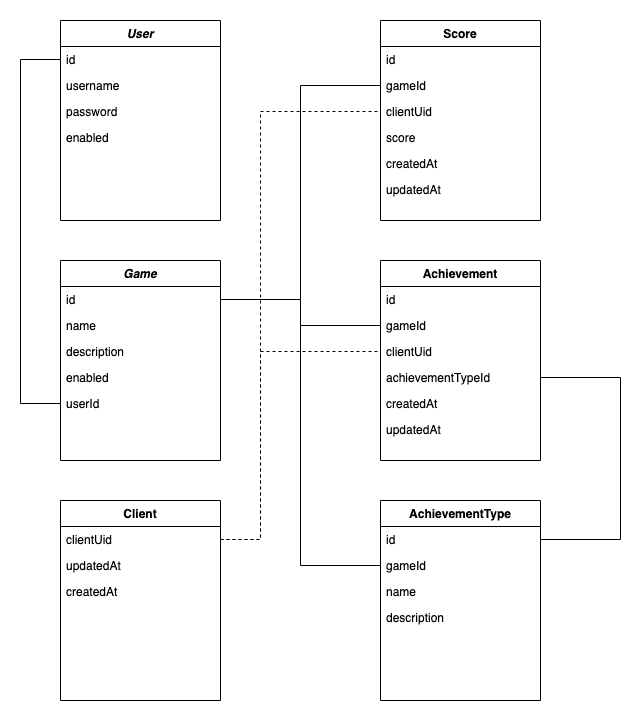

The diagram above was exported from draw.io. Its source (the exported page's mxGraphModel, read from the mxfile embedded in the PNG):
<mxGraphModel dx="1106" dy="1003" grid="1" gridSize="10" guides="1" tooltips="1" connect="1" arrows="1" fold="1" page="1" pageScale="1" pageWidth="827" pageHeight="1169" math="0" shadow="0">
  <root>
    <mxCell id="WIyWlLk6GJQsqaUBKTNV-0" />
    <mxCell id="WIyWlLk6GJQsqaUBKTNV-1" parent="WIyWlLk6GJQsqaUBKTNV-0" />
    <mxCell id="bIweoRuwG4klhXPzx7YD-1" style="edgeStyle=orthogonalEdgeStyle;rounded=0;orthogonalLoop=1;jettySize=auto;html=1;entryX=0;entryY=0.5;entryDx=0;entryDy=0;endArrow=none;endFill=0;exitX=1;exitY=0.5;exitDx=0;exitDy=0;" parent="WIyWlLk6GJQsqaUBKTNV-1" source="zkfFHV4jXpPFQw0GAbJ--1" target="bIweoRuwG4klhXPzx7YD-0" edge="1">
      <mxGeometry relative="1" as="geometry">
        <mxPoint x="280" y="160" as="sourcePoint" />
        <Array as="points">
          <mxPoint x="360" y="399" />
          <mxPoint x="360" y="665" />
        </Array>
      </mxGeometry>
    </mxCell>
    <mxCell id="zkfFHV4jXpPFQw0GAbJ--0" value="Game" style="swimlane;fontStyle=3;align=center;verticalAlign=top;childLayout=stackLayout;horizontal=1;startSize=26;horizontalStack=0;resizeParent=1;resizeLast=0;collapsible=1;marginBottom=0;rounded=0;shadow=0;strokeWidth=1;" parent="WIyWlLk6GJQsqaUBKTNV-1" vertex="1">
      <mxGeometry x="120" y="360" width="160" height="200" as="geometry">
        <mxRectangle x="230" y="140" width="160" height="26" as="alternateBounds" />
      </mxGeometry>
    </mxCell>
    <mxCell id="zkfFHV4jXpPFQw0GAbJ--1" value="id" style="text;align=left;verticalAlign=top;spacingLeft=4;spacingRight=4;overflow=hidden;rotatable=0;points=[[0,0.5],[1,0.5]];portConstraint=eastwest;" parent="zkfFHV4jXpPFQw0GAbJ--0" vertex="1">
      <mxGeometry y="26" width="160" height="26" as="geometry" />
    </mxCell>
    <mxCell id="zkfFHV4jXpPFQw0GAbJ--2" value="name" style="text;align=left;verticalAlign=top;spacingLeft=4;spacingRight=4;overflow=hidden;rotatable=0;points=[[0,0.5],[1,0.5]];portConstraint=eastwest;rounded=0;shadow=0;html=0;" parent="zkfFHV4jXpPFQw0GAbJ--0" vertex="1">
      <mxGeometry y="52" width="160" height="26" as="geometry" />
    </mxCell>
    <mxCell id="zkfFHV4jXpPFQw0GAbJ--3" value="description" style="text;align=left;verticalAlign=top;spacingLeft=4;spacingRight=4;overflow=hidden;rotatable=0;points=[[0,0.5],[1,0.5]];portConstraint=eastwest;rounded=0;shadow=0;html=0;" parent="zkfFHV4jXpPFQw0GAbJ--0" vertex="1">
      <mxGeometry y="78" width="160" height="26" as="geometry" />
    </mxCell>
    <mxCell id="FkwMfNmhR2_t3kzPwcu0-0" value="enabled" style="text;align=left;verticalAlign=top;spacingLeft=4;spacingRight=4;overflow=hidden;rotatable=0;points=[[0,0.5],[1,0.5]];portConstraint=eastwest;rounded=0;shadow=0;html=0;" parent="zkfFHV4jXpPFQw0GAbJ--0" vertex="1">
      <mxGeometry y="104" width="160" height="26" as="geometry" />
    </mxCell>
    <mxCell id="nUMZXujHGrGwCVadmgdi-6" value="userId" style="text;align=left;verticalAlign=top;spacingLeft=4;spacingRight=4;overflow=hidden;rotatable=0;points=[[0,0.5],[1,0.5]];portConstraint=eastwest;rounded=0;shadow=0;html=0;" parent="zkfFHV4jXpPFQw0GAbJ--0" vertex="1">
      <mxGeometry y="130" width="160" height="26" as="geometry" />
    </mxCell>
    <mxCell id="zkfFHV4jXpPFQw0GAbJ--17" value="Score" style="swimlane;fontStyle=1;align=center;verticalAlign=top;childLayout=stackLayout;horizontal=1;startSize=26;horizontalStack=0;resizeParent=1;resizeLast=0;collapsible=1;marginBottom=0;rounded=0;shadow=0;strokeWidth=1;" parent="WIyWlLk6GJQsqaUBKTNV-1" vertex="1">
      <mxGeometry x="440" y="120" width="160" height="200" as="geometry">
        <mxRectangle x="550" y="140" width="160" height="26" as="alternateBounds" />
      </mxGeometry>
    </mxCell>
    <mxCell id="zkfFHV4jXpPFQw0GAbJ--18" value="id" style="text;align=left;verticalAlign=top;spacingLeft=4;spacingRight=4;overflow=hidden;rotatable=0;points=[[0,0.5],[1,0.5]];portConstraint=eastwest;" parent="zkfFHV4jXpPFQw0GAbJ--17" vertex="1">
      <mxGeometry y="26" width="160" height="26" as="geometry" />
    </mxCell>
    <mxCell id="zkfFHV4jXpPFQw0GAbJ--19" value="gameId" style="text;align=left;verticalAlign=top;spacingLeft=4;spacingRight=4;overflow=hidden;rotatable=0;points=[[0,0.5],[1,0.5]];portConstraint=eastwest;rounded=0;shadow=0;html=0;" parent="zkfFHV4jXpPFQw0GAbJ--17" vertex="1">
      <mxGeometry y="52" width="160" height="26" as="geometry" />
    </mxCell>
    <mxCell id="zkfFHV4jXpPFQw0GAbJ--20" value="clientUid" style="text;align=left;verticalAlign=top;spacingLeft=4;spacingRight=4;overflow=hidden;rotatable=0;points=[[0,0.5],[1,0.5]];portConstraint=eastwest;rounded=0;shadow=0;html=0;" parent="zkfFHV4jXpPFQw0GAbJ--17" vertex="1">
      <mxGeometry y="78" width="160" height="26" as="geometry" />
    </mxCell>
    <mxCell id="zkfFHV4jXpPFQw0GAbJ--21" value="score" style="text;align=left;verticalAlign=top;spacingLeft=4;spacingRight=4;overflow=hidden;rotatable=0;points=[[0,0.5],[1,0.5]];portConstraint=eastwest;rounded=0;shadow=0;html=0;" parent="zkfFHV4jXpPFQw0GAbJ--17" vertex="1">
      <mxGeometry y="104" width="160" height="26" as="geometry" />
    </mxCell>
    <mxCell id="zkfFHV4jXpPFQw0GAbJ--22" value="createdAt" style="text;align=left;verticalAlign=top;spacingLeft=4;spacingRight=4;overflow=hidden;rotatable=0;points=[[0,0.5],[1,0.5]];portConstraint=eastwest;rounded=0;shadow=0;html=0;" parent="zkfFHV4jXpPFQw0GAbJ--17" vertex="1">
      <mxGeometry y="130" width="160" height="26" as="geometry" />
    </mxCell>
    <mxCell id="FkwMfNmhR2_t3kzPwcu0-2" value="updatedAt" style="text;align=left;verticalAlign=top;spacingLeft=4;spacingRight=4;overflow=hidden;rotatable=0;points=[[0,0.5],[1,0.5]];portConstraint=eastwest;rounded=0;shadow=0;html=0;" parent="zkfFHV4jXpPFQw0GAbJ--17" vertex="1">
      <mxGeometry y="156" width="160" height="26" as="geometry" />
    </mxCell>
    <mxCell id="FkwMfNmhR2_t3kzPwcu0-3" style="edgeStyle=orthogonalEdgeStyle;rounded=0;orthogonalLoop=1;jettySize=auto;html=1;exitX=1;exitY=0.5;exitDx=0;exitDy=0;entryX=0;entryY=0.5;entryDx=0;entryDy=0;endArrow=none;endFill=0;" parent="WIyWlLk6GJQsqaUBKTNV-1" source="zkfFHV4jXpPFQw0GAbJ--1" target="zkfFHV4jXpPFQw0GAbJ--19" edge="1">
      <mxGeometry relative="1" as="geometry" />
    </mxCell>
    <mxCell id="FkwMfNmhR2_t3kzPwcu0-5" value="Achievement" style="swimlane;fontStyle=1;align=center;verticalAlign=top;childLayout=stackLayout;horizontal=1;startSize=26;horizontalStack=0;resizeParent=1;resizeLast=0;collapsible=1;marginBottom=0;rounded=0;shadow=0;strokeWidth=1;" parent="WIyWlLk6GJQsqaUBKTNV-1" vertex="1">
      <mxGeometry x="440" y="360" width="160" height="200" as="geometry">
        <mxRectangle x="550" y="140" width="160" height="26" as="alternateBounds" />
      </mxGeometry>
    </mxCell>
    <mxCell id="FkwMfNmhR2_t3kzPwcu0-6" value="id" style="text;align=left;verticalAlign=top;spacingLeft=4;spacingRight=4;overflow=hidden;rotatable=0;points=[[0,0.5],[1,0.5]];portConstraint=eastwest;" parent="FkwMfNmhR2_t3kzPwcu0-5" vertex="1">
      <mxGeometry y="26" width="160" height="26" as="geometry" />
    </mxCell>
    <mxCell id="FkwMfNmhR2_t3kzPwcu0-7" value="gameId" style="text;align=left;verticalAlign=top;spacingLeft=4;spacingRight=4;overflow=hidden;rotatable=0;points=[[0,0.5],[1,0.5]];portConstraint=eastwest;rounded=0;shadow=0;html=0;" parent="FkwMfNmhR2_t3kzPwcu0-5" vertex="1">
      <mxGeometry y="52" width="160" height="26" as="geometry" />
    </mxCell>
    <mxCell id="FkwMfNmhR2_t3kzPwcu0-8" value="clientUid" style="text;align=left;verticalAlign=top;spacingLeft=4;spacingRight=4;overflow=hidden;rotatable=0;points=[[0,0.5],[1,0.5]];portConstraint=eastwest;rounded=0;shadow=0;html=0;" parent="FkwMfNmhR2_t3kzPwcu0-5" vertex="1">
      <mxGeometry y="78" width="160" height="26" as="geometry" />
    </mxCell>
    <mxCell id="FkwMfNmhR2_t3kzPwcu0-9" value="achievementTypeId" style="text;align=left;verticalAlign=top;spacingLeft=4;spacingRight=4;overflow=hidden;rotatable=0;points=[[0,0.5],[1,0.5]];portConstraint=eastwest;rounded=0;shadow=0;html=0;" parent="FkwMfNmhR2_t3kzPwcu0-5" vertex="1">
      <mxGeometry y="104" width="160" height="26" as="geometry" />
    </mxCell>
    <mxCell id="FkwMfNmhR2_t3kzPwcu0-10" value="createdAt" style="text;align=left;verticalAlign=top;spacingLeft=4;spacingRight=4;overflow=hidden;rotatable=0;points=[[0,0.5],[1,0.5]];portConstraint=eastwest;rounded=0;shadow=0;html=0;" parent="FkwMfNmhR2_t3kzPwcu0-5" vertex="1">
      <mxGeometry y="130" width="160" height="26" as="geometry" />
    </mxCell>
    <mxCell id="FkwMfNmhR2_t3kzPwcu0-11" value="updatedAt" style="text;align=left;verticalAlign=top;spacingLeft=4;spacingRight=4;overflow=hidden;rotatable=0;points=[[0,0.5],[1,0.5]];portConstraint=eastwest;rounded=0;shadow=0;html=0;" parent="FkwMfNmhR2_t3kzPwcu0-5" vertex="1">
      <mxGeometry y="156" width="160" height="26" as="geometry" />
    </mxCell>
    <mxCell id="FkwMfNmhR2_t3kzPwcu0-12" style="edgeStyle=orthogonalEdgeStyle;rounded=0;orthogonalLoop=1;jettySize=auto;html=1;entryX=0;entryY=0.5;entryDx=0;entryDy=0;startArrow=none;startFill=0;endArrow=none;endFill=0;" parent="WIyWlLk6GJQsqaUBKTNV-1" source="zkfFHV4jXpPFQw0GAbJ--1" target="FkwMfNmhR2_t3kzPwcu0-7" edge="1">
      <mxGeometry relative="1" as="geometry">
        <Array as="points">
          <mxPoint x="360" y="399" />
          <mxPoint x="360" y="425" />
        </Array>
      </mxGeometry>
    </mxCell>
    <mxCell id="FkwMfNmhR2_t3kzPwcu0-13" value="Client" style="swimlane;fontStyle=1;align=center;verticalAlign=top;childLayout=stackLayout;horizontal=1;startSize=26;horizontalStack=0;resizeParent=1;resizeLast=0;collapsible=1;marginBottom=0;rounded=0;shadow=0;strokeWidth=1;" parent="WIyWlLk6GJQsqaUBKTNV-1" vertex="1">
      <mxGeometry x="120" y="600" width="160" height="200" as="geometry">
        <mxRectangle x="550" y="140" width="160" height="26" as="alternateBounds" />
      </mxGeometry>
    </mxCell>
    <mxCell id="FkwMfNmhR2_t3kzPwcu0-16" value="clientUid" style="text;align=left;verticalAlign=top;spacingLeft=4;spacingRight=4;overflow=hidden;rotatable=0;points=[[0,0.5],[1,0.5]];portConstraint=eastwest;rounded=0;shadow=0;html=0;" parent="FkwMfNmhR2_t3kzPwcu0-13" vertex="1">
      <mxGeometry y="26" width="160" height="26" as="geometry" />
    </mxCell>
    <mxCell id="FkwMfNmhR2_t3kzPwcu0-21" value="updatedAt" style="text;align=left;verticalAlign=top;spacingLeft=4;spacingRight=4;overflow=hidden;rotatable=0;points=[[0,0.5],[1,0.5]];portConstraint=eastwest;rounded=0;shadow=0;html=0;" parent="FkwMfNmhR2_t3kzPwcu0-13" vertex="1">
      <mxGeometry y="52" width="160" height="26" as="geometry" />
    </mxCell>
    <mxCell id="FkwMfNmhR2_t3kzPwcu0-20" value="createdAt" style="text;align=left;verticalAlign=top;spacingLeft=4;spacingRight=4;overflow=hidden;rotatable=0;points=[[0,0.5],[1,0.5]];portConstraint=eastwest;rounded=0;shadow=0;html=0;" parent="FkwMfNmhR2_t3kzPwcu0-13" vertex="1">
      <mxGeometry y="78" width="160" height="26" as="geometry" />
    </mxCell>
    <mxCell id="FkwMfNmhR2_t3kzPwcu0-22" style="edgeStyle=orthogonalEdgeStyle;rounded=0;orthogonalLoop=1;jettySize=auto;html=1;entryX=0;entryY=0.5;entryDx=0;entryDy=0;startArrow=none;startFill=0;endArrow=none;endFill=0;dashed=1;" parent="WIyWlLk6GJQsqaUBKTNV-1" source="FkwMfNmhR2_t3kzPwcu0-16" target="zkfFHV4jXpPFQw0GAbJ--20" edge="1">
      <mxGeometry relative="1" as="geometry">
        <Array as="points">
          <mxPoint x="320" y="639" />
          <mxPoint x="320" y="211" />
        </Array>
      </mxGeometry>
    </mxCell>
    <mxCell id="FkwMfNmhR2_t3kzPwcu0-23" style="edgeStyle=orthogonalEdgeStyle;rounded=0;orthogonalLoop=1;jettySize=auto;html=1;entryX=0;entryY=0.5;entryDx=0;entryDy=0;dashed=1;startArrow=none;startFill=0;endArrow=none;endFill=0;" parent="WIyWlLk6GJQsqaUBKTNV-1" source="FkwMfNmhR2_t3kzPwcu0-16" target="FkwMfNmhR2_t3kzPwcu0-8" edge="1">
      <mxGeometry relative="1" as="geometry">
        <Array as="points">
          <mxPoint x="320" y="639" />
          <mxPoint x="320" y="451" />
        </Array>
      </mxGeometry>
    </mxCell>
    <mxCell id="FkwMfNmhR2_t3kzPwcu0-24" value="AchievementType" style="swimlane;fontStyle=1;align=center;verticalAlign=top;childLayout=stackLayout;horizontal=1;startSize=26;horizontalStack=0;resizeParent=1;resizeLast=0;collapsible=1;marginBottom=0;rounded=0;shadow=0;strokeWidth=1;" parent="WIyWlLk6GJQsqaUBKTNV-1" vertex="1">
      <mxGeometry x="440" y="600" width="160" height="200" as="geometry">
        <mxRectangle x="550" y="140" width="160" height="26" as="alternateBounds" />
      </mxGeometry>
    </mxCell>
    <mxCell id="FkwMfNmhR2_t3kzPwcu0-25" value="id" style="text;align=left;verticalAlign=top;spacingLeft=4;spacingRight=4;overflow=hidden;rotatable=0;points=[[0,0.5],[1,0.5]];portConstraint=eastwest;" parent="FkwMfNmhR2_t3kzPwcu0-24" vertex="1">
      <mxGeometry y="26" width="160" height="26" as="geometry" />
    </mxCell>
    <mxCell id="bIweoRuwG4klhXPzx7YD-0" value="gameId" style="text;align=left;verticalAlign=top;spacingLeft=4;spacingRight=4;overflow=hidden;rotatable=0;points=[[0,0.5],[1,0.5]];portConstraint=eastwest;rounded=0;shadow=0;html=0;" parent="FkwMfNmhR2_t3kzPwcu0-24" vertex="1">
      <mxGeometry y="52" width="160" height="26" as="geometry" />
    </mxCell>
    <mxCell id="FkwMfNmhR2_t3kzPwcu0-26" value="name" style="text;align=left;verticalAlign=top;spacingLeft=4;spacingRight=4;overflow=hidden;rotatable=0;points=[[0,0.5],[1,0.5]];portConstraint=eastwest;rounded=0;shadow=0;html=0;" parent="FkwMfNmhR2_t3kzPwcu0-24" vertex="1">
      <mxGeometry y="78" width="160" height="26" as="geometry" />
    </mxCell>
    <mxCell id="FkwMfNmhR2_t3kzPwcu0-27" value="description" style="text;align=left;verticalAlign=top;spacingLeft=4;spacingRight=4;overflow=hidden;rotatable=0;points=[[0,0.5],[1,0.5]];portConstraint=eastwest;rounded=0;shadow=0;html=0;" parent="FkwMfNmhR2_t3kzPwcu0-24" vertex="1">
      <mxGeometry y="104" width="160" height="26" as="geometry" />
    </mxCell>
    <mxCell id="FkwMfNmhR2_t3kzPwcu0-31" style="edgeStyle=orthogonalEdgeStyle;rounded=0;orthogonalLoop=1;jettySize=auto;html=1;startArrow=none;startFill=0;endArrow=none;endFill=0;exitX=1;exitY=0.5;exitDx=0;exitDy=0;" parent="WIyWlLk6GJQsqaUBKTNV-1" source="FkwMfNmhR2_t3kzPwcu0-25" edge="1">
      <mxGeometry relative="1" as="geometry">
        <Array as="points">
          <mxPoint x="680" y="639" />
          <mxPoint x="680" y="477" />
        </Array>
        <mxPoint x="640" y="639" as="sourcePoint" />
        <mxPoint x="600" y="477" as="targetPoint" />
      </mxGeometry>
    </mxCell>
    <mxCell id="nUMZXujHGrGwCVadmgdi-1" value="User" style="swimlane;fontStyle=3;align=center;verticalAlign=top;childLayout=stackLayout;horizontal=1;startSize=26;horizontalStack=0;resizeParent=1;resizeLast=0;collapsible=1;marginBottom=0;rounded=0;shadow=0;strokeWidth=1;" parent="WIyWlLk6GJQsqaUBKTNV-1" vertex="1">
      <mxGeometry x="120" y="120" width="160" height="200" as="geometry">
        <mxRectangle x="230" y="140" width="160" height="26" as="alternateBounds" />
      </mxGeometry>
    </mxCell>
    <mxCell id="nUMZXujHGrGwCVadmgdi-2" value="id" style="text;align=left;verticalAlign=top;spacingLeft=4;spacingRight=4;overflow=hidden;rotatable=0;points=[[0,0.5],[1,0.5]];portConstraint=eastwest;" parent="nUMZXujHGrGwCVadmgdi-1" vertex="1">
      <mxGeometry y="26" width="160" height="26" as="geometry" />
    </mxCell>
    <mxCell id="nUMZXujHGrGwCVadmgdi-3" value="username" style="text;align=left;verticalAlign=top;spacingLeft=4;spacingRight=4;overflow=hidden;rotatable=0;points=[[0,0.5],[1,0.5]];portConstraint=eastwest;rounded=0;shadow=0;html=0;" parent="nUMZXujHGrGwCVadmgdi-1" vertex="1">
      <mxGeometry y="52" width="160" height="26" as="geometry" />
    </mxCell>
    <mxCell id="nUMZXujHGrGwCVadmgdi-4" value="password" style="text;align=left;verticalAlign=top;spacingLeft=4;spacingRight=4;overflow=hidden;rotatable=0;points=[[0,0.5],[1,0.5]];portConstraint=eastwest;rounded=0;shadow=0;html=0;" parent="nUMZXujHGrGwCVadmgdi-1" vertex="1">
      <mxGeometry y="78" width="160" height="26" as="geometry" />
    </mxCell>
    <mxCell id="nUMZXujHGrGwCVadmgdi-5" value="enabled" style="text;align=left;verticalAlign=top;spacingLeft=4;spacingRight=4;overflow=hidden;rotatable=0;points=[[0,0.5],[1,0.5]];portConstraint=eastwest;rounded=0;shadow=0;html=0;" parent="nUMZXujHGrGwCVadmgdi-1" vertex="1">
      <mxGeometry y="104" width="160" height="26" as="geometry" />
    </mxCell>
    <mxCell id="nUMZXujHGrGwCVadmgdi-7" style="edgeStyle=orthogonalEdgeStyle;rounded=0;orthogonalLoop=1;jettySize=auto;html=1;entryX=0;entryY=0.5;entryDx=0;entryDy=0;endArrow=none;endFill=0;" parent="WIyWlLk6GJQsqaUBKTNV-1" source="nUMZXujHGrGwCVadmgdi-2" target="nUMZXujHGrGwCVadmgdi-6" edge="1">
      <mxGeometry relative="1" as="geometry">
        <Array as="points">
          <mxPoint x="80" y="159" />
          <mxPoint x="80" y="503" />
        </Array>
      </mxGeometry>
    </mxCell>
  </root>
</mxGraphModel>